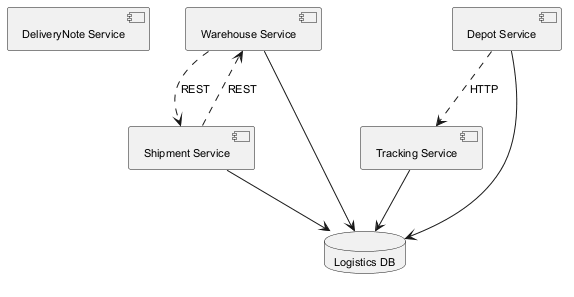

The diagram above was rendered by PlantUML. Its source (embedded in the PNG):
@startuml
skinparam backgroundColor #FFFFFF
skinparam classBackgroundColor #F3E5F5
skinparam classBorderColor #6A1B9A
skinparam defaultFontSize 11
component "DeliveryNote Service" as C_DeliveryNoteService
component "Warehouse Service" as C_WarehouseService
component "Shipment Service" as C_ShipmentService
component "Tracking Service" as C_TrackingService
component "Depot Service" as C_DepotService
database "Logistics DB" as DB_logistics
C_WarehouseService --> DB_logistics
C_ShipmentService --> DB_logistics
C_TrackingService --> DB_logistics
C_DepotService --> DB_logistics
C_DepotService ..> C_TrackingService : HTTP
C_WarehouseService ..> C_ShipmentService : REST
C_ShipmentService ..> C_WarehouseService : REST
@enduml